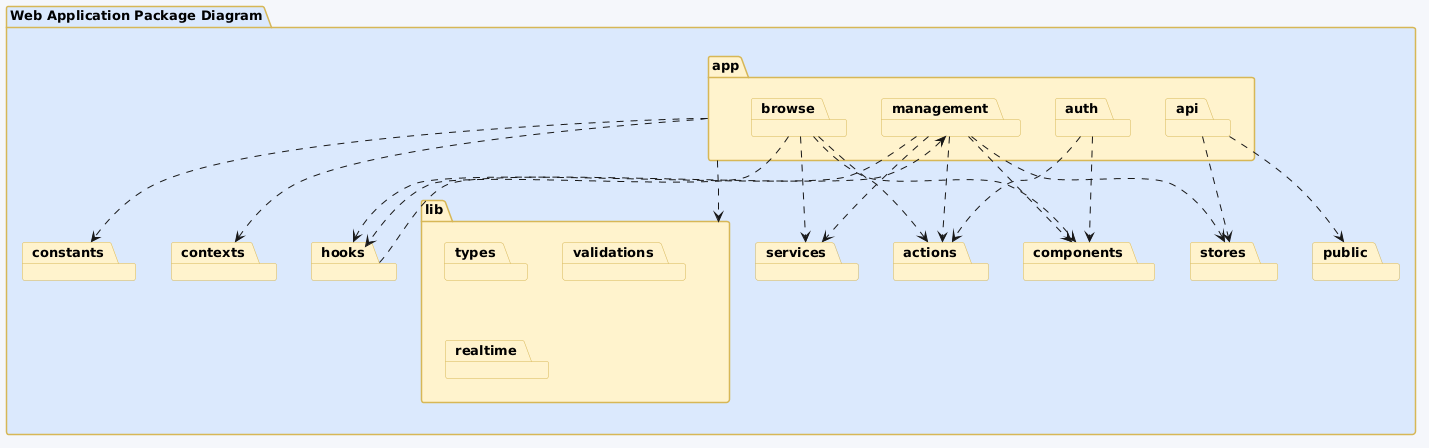

The diagram above was rendered by PlantUML. Its source (embedded in the PNG):
@startuml
skinparam backgroundColor #F4F7FA
skinparam defaultFontName "Segoe UI", "Arial", sans-serif

skinparam package {
    BackgroundColor #FFF2CC
    BorderColor #D6B656
    FontColor #000000
    FontSize 13
    FontStyle bold
}

package "Web Application Package Diagram" as Root #DAE8FC {

    package "actions" as actions
    package "hooks" as hooks

    package "lib" as lib #FFF2CC {
        package "types" as types
        package "validations" as validations
        package "realtime" as realtime
    }

    package "constants" as constants
    package "contexts" as contexts

    package "app" as app #FFF2CC {
        package "auth" as auth
        package "browse" as browse
        package "management" as management
        package "api" as api
    }

    package "public" as public

    package "components" as components
    package "services" as services
    package "stores" as stores

    ' Internal App Dependencies
    auth ..> actions
    browse ..> actions
    management ..> actions

    browse ..> hooks
    management ..> hooks
    hooks ..> management

    app ..> lib
    app ..> constants
    app ..> contexts

    api ..> public

    auth ..> components
    browse ..> components
    management ..> components

    browse ..> services
    management ..> services

    management ..> stores
    api ..> stores
}
@enduml